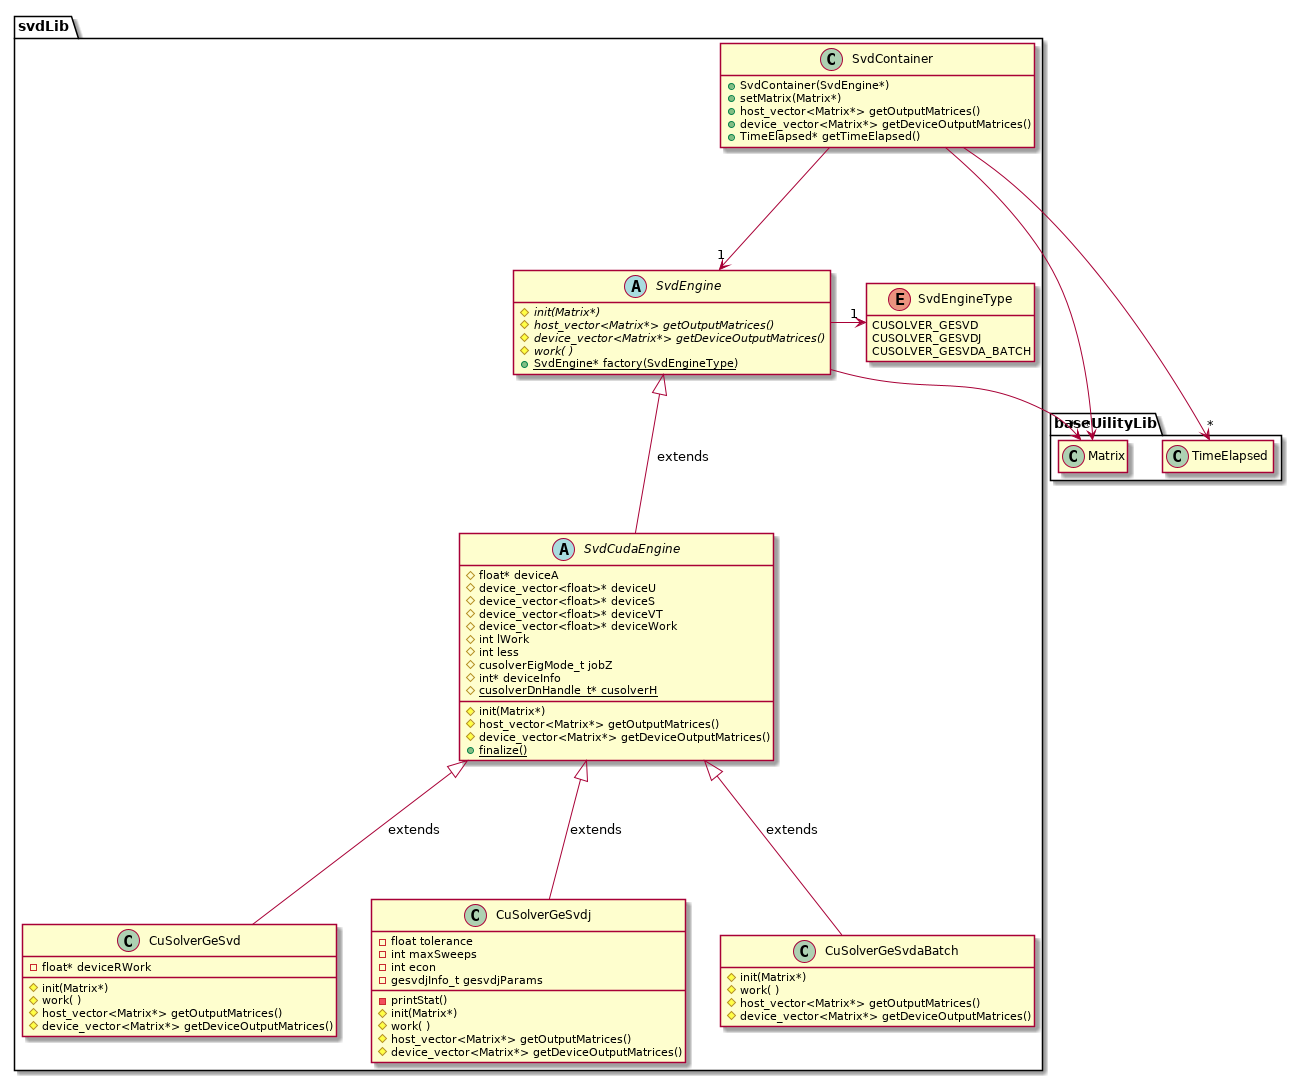

The diagram above was rendered by PlantUML. Its source (embedded in the PNG):
@startuml SvdDiagram

package svdLib {

    abstract class SvdEngine{
        
        {abstract} # init(Matrix*)
        {abstract} # host_vector<Matrix*> getOutputMatrices()
        {abstract} # device_vector<Matrix*> getDeviceOutputMatrices()
        {abstract} # work( )
        {static} + SvdEngine* factory(SvdEngineType)
    }

    abstract class SvdCudaEngine{

        # float* deviceA
        # device_vector<float>* deviceU
        # device_vector<float>* deviceS
        # device_vector<float>* deviceVT
        # device_vector<float>* deviceWork
        # int lWork
        # int less
        # cusolverEigMode_t jobZ
        # int* deviceInfo
        {static} # cusolverDnHandle_t* cusolverH
        
        

        # init(Matrix*)
        # host_vector<Matrix*> getOutputMatrices()
        # device_vector<Matrix*> getDeviceOutputMatrices()
        {static} + finalize()
    }

    enum SvdEngineType{
        CUSOLVER_GESVD
        CUSOLVER_GESVDJ
        CUSOLVER_GESVDA_BATCH
    }

    class CuSolverGeSvd{

        - float* deviceRWork

        # init(Matrix*)
        # work( )
        # host_vector<Matrix*> getOutputMatrices()
        # device_vector<Matrix*> getDeviceOutputMatrices()
    }

    class CuSolverGeSvdj{

        - float tolerance
        - int maxSweeps
        - int econ
        - gesvdjInfo_t gesvdjParams

        - printStat()
        # init(Matrix*)
        # work( )
        # host_vector<Matrix*> getOutputMatrices()
        # device_vector<Matrix*> getDeviceOutputMatrices()
    }

    class CuSolverGeSvdaBatch{

        # init(Matrix*)
        # work( )
        # host_vector<Matrix*> getOutputMatrices()
        # device_vector<Matrix*> getDeviceOutputMatrices()
    }

    class SvdContainer{

        + SvdContainer(SvdEngine*)
        + setMatrix(Matrix*)
        + host_vector<Matrix*> getOutputMatrices()
        + device_vector<Matrix*> getDeviceOutputMatrices()
        + TimeElapsed* getTimeElapsed()
    }

    SvdContainer --> "1" SvdEngine
    SvdEngine -> "1" SvdEngineType
    SvdEngine <|-- SvdCudaEngine : extends
    SvdCudaEngine <|-- CuSolverGeSvdj : extends
    SvdCudaEngine <|-- CuSolverGeSvdaBatch : extends
    SvdCudaEngine <|-- CuSolverGeSvd : extends

    hide SvdEngineType methods
    hide SvdContainer fields
    hide SvdEngine fields
    hide CuSolverGeSvdaBatch fields
}

package baseUilityLib{
    class Matrix
    class TimeElapsed

    hide Matrix fields
    hide Matrix methods

    hide TimeElapsed fields
    hide TimeElapsed methods
}

SvdContainer --> "*" TimeElapsed
SvdContainer --> "*" Matrix
SvdEngine --> "*" Matrix

@enduml